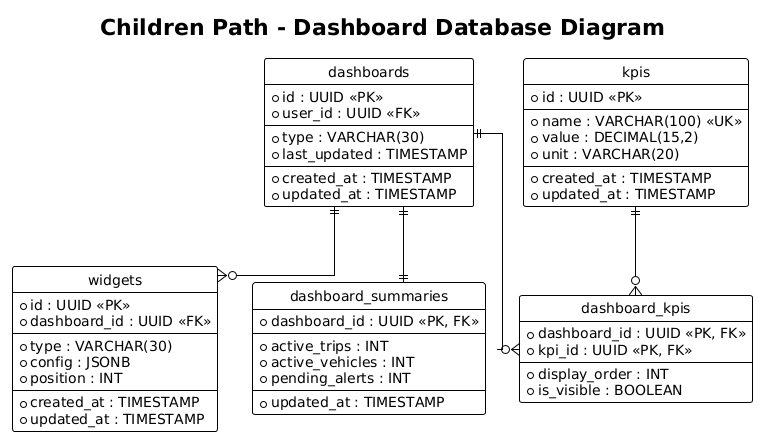

The diagram above was rendered by PlantUML. Its source (embedded in the PNG):
@startuml
title Children Path - Dashboard Database Diagram
!theme plain
hide circle
skinparam linetype ortho

entity "dashboards" as dashboards {
  * id : UUID <<PK>>
  * user_id : UUID <<FK>>
  --
  * type : VARCHAR(30)
  * last_updated : TIMESTAMP
  --
  * created_at : TIMESTAMP
  * updated_at : TIMESTAMP
}

entity "widgets" as widgets {
  * id : UUID <<PK>>
  * dashboard_id : UUID <<FK>>
  --
  * type : VARCHAR(30)
  * config : JSONB
  * position : INT
  --
  * created_at : TIMESTAMP
  * updated_at : TIMESTAMP
}

entity "kpis" as kpis {
  * id : UUID <<PK>>
  --
  * name : VARCHAR(100) <<UK>>
  * value : DECIMAL(15,2)
  * unit : VARCHAR(20)
  --
  * created_at : TIMESTAMP
  * updated_at : TIMESTAMP
}

entity "dashboard_summaries" as dashboard_summaries {
  * dashboard_id : UUID <<PK, FK>>
  --
  * active_trips : INT
  * active_vehicles : INT
  * pending_alerts : INT
  --
  * updated_at : TIMESTAMP
}

' NUEVA TABLA INTERMEDIA
entity "dashboard_kpis" as dashboard_kpis {
  * dashboard_id : UUID <<PK, FK>>
  * kpi_id : UUID <<PK, FK>>
  --
  * display_order : INT
  * is_visible : BOOLEAN
}

' Relaciones
dashboards ||--o{ widgets
dashboards ||--|| dashboard_summaries

' Relación Muchos a Muchos resuelta
dashboards ||--o{ dashboard_kpis
kpis ||--o{ dashboard_kpis
@enduml